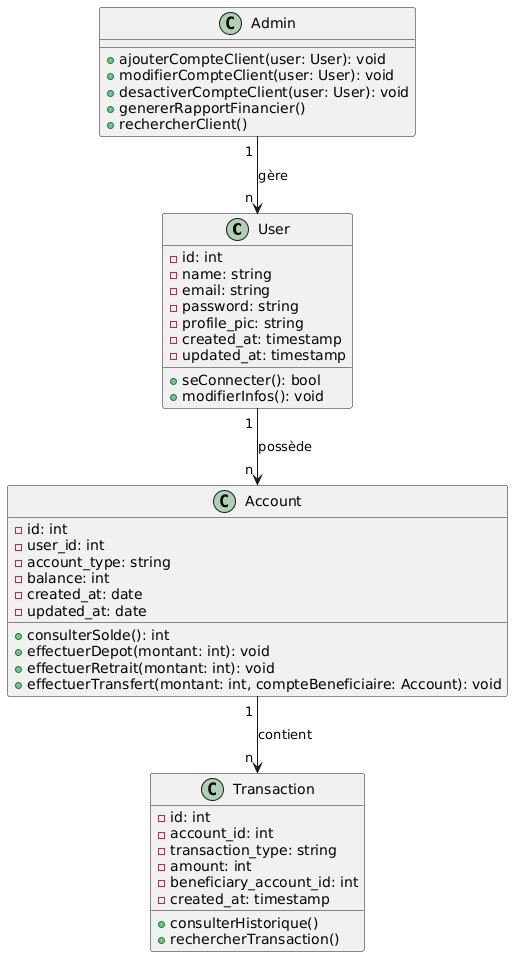

The diagram above was rendered by PlantUML. Its source (embedded in the PNG):
@startuml
' Définition des classes principales
class User {
  - id: int
  - name: string
  - email: string
  - password: string
  - profile_pic: string
  - created_at: timestamp
  - updated_at: timestamp
  + seConnecter(): bool
  + modifierInfos(): void
}

class Account {
  - id: int
  - user_id: int
  - account_type: string
  - balance: int
  - created_at: date
  - updated_at: date
  + consulterSolde(): int
  + effectuerDepot(montant: int): void
  + effectuerRetrait(montant: int): void
  + effectuerTransfert(montant: int, compteBeneficiaire: Account): void
}

class Transaction {
  - id: int
  - account_id: int
  - transaction_type: string
  - amount: int
  - beneficiary_account_id: int
  - created_at: timestamp
  + consulterHistorique()
  + rechercherTransaction()
}

class Admin {
  + ajouterCompteClient(user: User): void
  + modifierCompteClient(user: User): void
  + desactiverCompteClient(user: User): void
  + genererRapportFinancier()
  + rechercherClient()
}

' Définition des relations
User " 1 " --> " n " Account : possède
Account " 1 " --> " n " Transaction : contient
Admin " 1 " --> " n " User : gère
@enduml